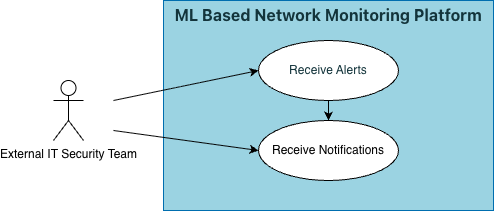

The diagram above was exported from draw.io. Its source (the exported page's mxGraphModel, read from the mxfile embedded in the PNG):
<mxGraphModel dx="1426" dy="790" grid="1" gridSize="10" guides="1" tooltips="1" connect="1" arrows="1" fold="1" page="1" pageScale="1" pageWidth="850" pageHeight="1100" math="0" shadow="0">
  <root>
    <mxCell id="0" />
    <mxCell id="1" parent="0" />
    <mxCell id="PhkcljMQTZ0R-DvQz6KQ-1" value="External IT Security Team" style="shape=umlActor;verticalLabelPosition=bottom;verticalAlign=top;html=1;" vertex="1" parent="1">
      <mxGeometry x="200" y="100" width="30" height="60" as="geometry" />
    </mxCell>
    <mxCell id="PhkcljMQTZ0R-DvQz6KQ-3" value="" style="rounded=0;whiteSpace=wrap;html=1;fillColor=light-dark(#9BD3E2,#96D1FF);fontColor=#ffffff;strokeColor=#006EAF;" vertex="1" parent="1">
      <mxGeometry x="310" y="20" width="330" height="210" as="geometry" />
    </mxCell>
    <mxCell id="PhkcljMQTZ0R-DvQz6KQ-24" value="" style="edgeStyle=orthogonalEdgeStyle;rounded=0;orthogonalLoop=1;jettySize=auto;html=1;" edge="1" parent="1" source="PhkcljMQTZ0R-DvQz6KQ-4" target="PhkcljMQTZ0R-DvQz6KQ-23">
      <mxGeometry relative="1" as="geometry" />
    </mxCell>
    <mxCell id="PhkcljMQTZ0R-DvQz6KQ-4" value="&lt;div style=&quot;&quot;&gt;&lt;font color=&quot;oklch(0.3039 0.04 213.68)&quot; face=&quot;Helvetica&quot;&gt;&lt;span style=&quot;letter-spacing: 0.08px;&quot;&gt;Receive Alerts&lt;/span&gt;&lt;/font&gt;&lt;/div&gt;" style="ellipse;whiteSpace=wrap;html=1;fillColor=light-dark(#FFFFFF,#FFFFFF);gradientColor=none;shadow=0;strokeColor=light-dark(#000000,#000000);align=center;" vertex="1" parent="1">
      <mxGeometry x="405" y="60" width="140" height="60" as="geometry" />
    </mxCell>
    <mxCell id="PhkcljMQTZ0R-DvQz6KQ-23" value="&lt;font&gt;Receive Notifications&lt;/font&gt;" style="ellipse;whiteSpace=wrap;html=1;fillColor=light-dark(#FFFFFF,#FFFFFF);gradientColor=none;shadow=0;strokeColor=light-dark(#000000,#000000);" vertex="1" parent="1">
      <mxGeometry x="405" y="140" width="140" height="60" as="geometry" />
    </mxCell>
    <mxCell id="PhkcljMQTZ0R-DvQz6KQ-35" style="edgeStyle=orthogonalEdgeStyle;rounded=0;orthogonalLoop=1;jettySize=auto;html=1;exitX=0.5;exitY=1;exitDx=0;exitDy=0;" edge="1" parent="1" source="PhkcljMQTZ0R-DvQz6KQ-3" target="PhkcljMQTZ0R-DvQz6KQ-3">
      <mxGeometry relative="1" as="geometry" />
    </mxCell>
    <mxCell id="PhkcljMQTZ0R-DvQz6KQ-37" value="&lt;div style=&quot;text-align: start;&quot;&gt;&lt;font color=&quot;oklch(0.3039 0.04 213.68)&quot; face=&quot;fkGroteskNeue, ui-sans-serif, system-ui, -apple-system, system-ui, Segoe UI, Roboto, Helvetica Neue, Arial, Noto Sans, sans-serif, Apple Color Emoji, Segoe UI Emoji, Segoe UI Symbol, Noto Color Emoji, Hiragino Sans, PingFang SC, Apple SD Gothic Neo, Yu Gothic, Microsoft YaHei, Microsoft JhengHei, Meiryo&quot;&gt;&lt;span style=&quot;font-size: 16px; letter-spacing: 0.08px;&quot;&gt;&lt;b&gt;ML Based Network Monitoring Platform&lt;/b&gt;&lt;/span&gt;&lt;/font&gt;&lt;/div&gt;" style="text;html=1;whiteSpace=wrap;strokeColor=none;fillColor=none;align=center;verticalAlign=middle;rounded=0;" vertex="1" parent="1">
      <mxGeometry x="310" y="20" width="330" height="30" as="geometry" />
    </mxCell>
    <mxCell id="PhkcljMQTZ0R-DvQz6KQ-71" style="edgeStyle=orthogonalEdgeStyle;rounded=0;orthogonalLoop=1;jettySize=auto;html=1;exitX=0.5;exitY=1;exitDx=0;exitDy=0;" edge="1" parent="1" source="PhkcljMQTZ0R-DvQz6KQ-3" target="PhkcljMQTZ0R-DvQz6KQ-3">
      <mxGeometry relative="1" as="geometry" />
    </mxCell>
    <mxCell id="PhkcljMQTZ0R-DvQz6KQ-74" value="" style="endArrow=classic;html=1;rounded=0;entryX=0;entryY=0.5;entryDx=0;entryDy=0;" edge="1" parent="1" target="PhkcljMQTZ0R-DvQz6KQ-4">
      <mxGeometry width="50" height="50" relative="1" as="geometry">
        <mxPoint x="260" y="120" as="sourcePoint" />
        <mxPoint x="240" y="140" as="targetPoint" />
      </mxGeometry>
    </mxCell>
    <mxCell id="PhkcljMQTZ0R-DvQz6KQ-75" value="" style="endArrow=classic;html=1;rounded=0;entryX=0;entryY=0.5;entryDx=0;entryDy=0;" edge="1" parent="1">
      <mxGeometry width="50" height="50" relative="1" as="geometry">
        <mxPoint x="260" y="150" as="sourcePoint" />
        <mxPoint x="405" y="170" as="targetPoint" />
      </mxGeometry>
    </mxCell>
  </root>
</mxGraphModel>